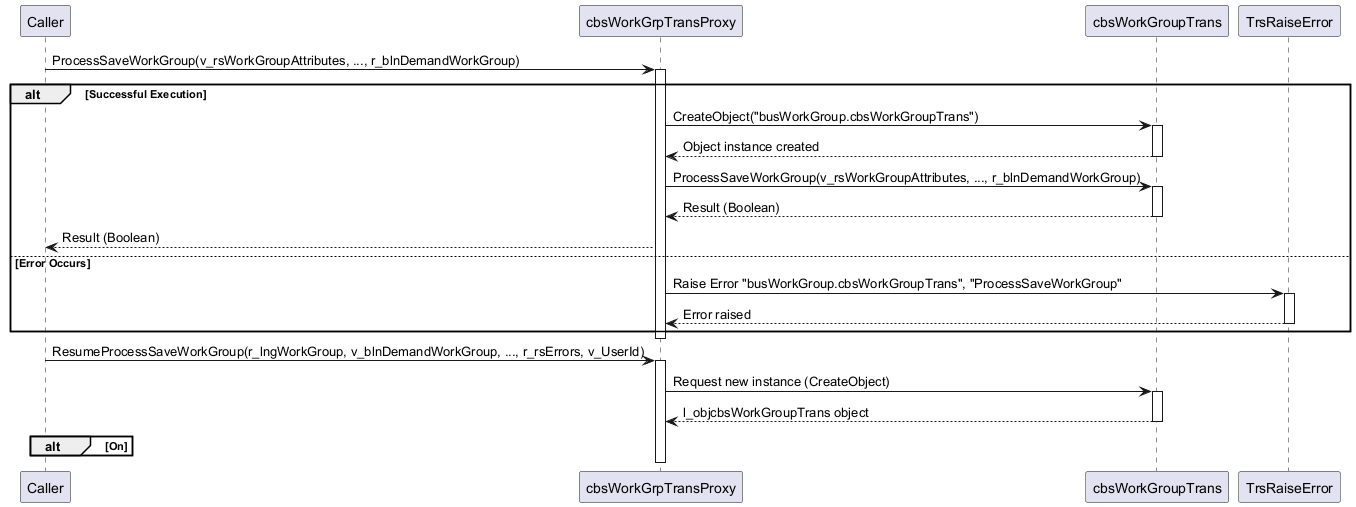

The diagram above was rendered by PlantUML. Its source (embedded in the PNG):
@startuml
participant Caller
participant cbsWorkGrpTransProxy
participant cbsWorkGroupTrans
participant TrsRaiseError
Caller -> cbsWorkGrpTransProxy: ProcessSaveWorkGroup(v_rsWorkGroupAttributes, ..., r_blnDemandWorkGroup)
activate cbsWorkGrpTransProxy
alt Successful Execution
  cbsWorkGrpTransProxy -> cbsWorkGroupTrans: CreateObject("busWorkGroup.cbsWorkGroupTrans")
  activate cbsWorkGroupTrans
  cbsWorkGroupTrans --> cbsWorkGrpTransProxy: Object instance created
  deactivate cbsWorkGroupTrans
  cbsWorkGrpTransProxy -> cbsWorkGroupTrans: ProcessSaveWorkGroup(v_rsWorkGroupAttributes, ..., r_blnDemandWorkGroup)
  activate cbsWorkGroupTrans
  cbsWorkGroupTrans --> cbsWorkGrpTransProxy: Result (Boolean)
  deactivate cbsWorkGroupTrans
  cbsWorkGrpTransProxy --> Caller: Result (Boolean)
else Error Occurs
  cbsWorkGrpTransProxy -> TrsRaiseError: Raise Error "busWorkGroup.cbsWorkGroupTrans", "ProcessSaveWorkGroup"
  activate TrsRaiseError
  TrsRaiseError --> cbsWorkGrpTransProxy: Error raised
  deactivate TrsRaiseError
end
deactivate cbsWorkGrpTransProxy
Caller -> cbsWorkGrpTransProxy: ResumeProcessSaveWorkGroup(r_lngWorkGroup, v_blnDemandWorkGroup, ..., r_rsErrors, v_UserId)
activate cbsWorkGrpTransProxy
cbsWorkGrpTransProxy -> cbsWorkGroupTrans: Request new instance (CreateObject)
activate cbsWorkGroupTrans
cbsWorkGroupTrans --> cbsWorkGrpTransProxy: l_objcbsWorkGroupTrans object
deactivate cbsWorkGroupTrans
alt On
end
deactivate cbsWorkGrpTransProxy
@enduml